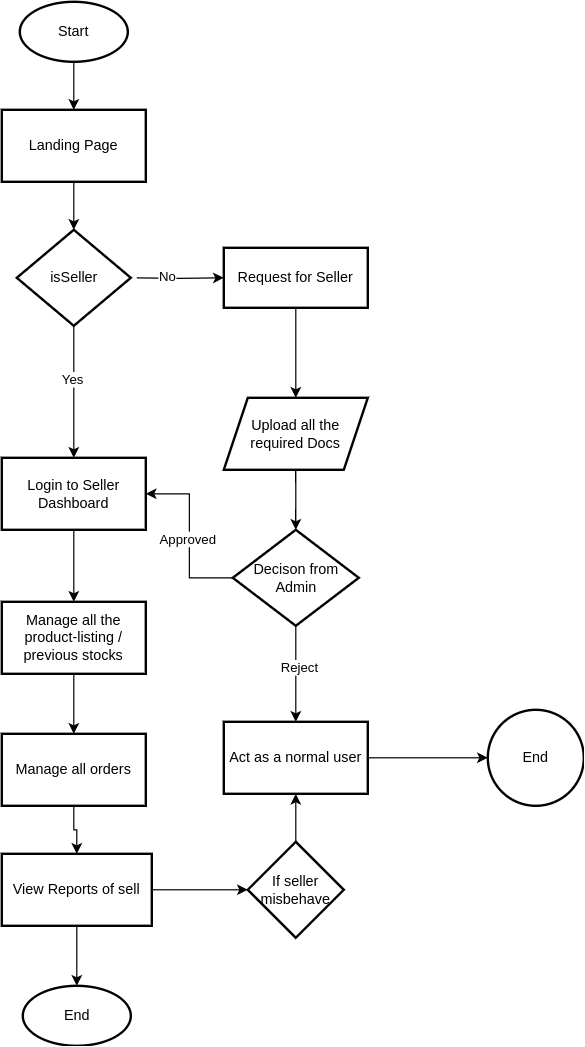

The diagram above was exported from draw.io. Its source (the exported page's mxGraphModel, read from the mxfile embedded in the PNG):
<mxGraphModel dx="1381" dy="788" grid="1" gridSize="10" guides="1" tooltips="1" connect="1" arrows="1" fold="1" page="1" pageScale="1" pageWidth="850" pageHeight="1100" math="0" shadow="0">
  <root>
    <mxCell id="0" />
    <mxCell id="1" parent="0" />
    <mxCell id="Uj1_zlIhvmjXQwpIuvbx-1" value="" style="edgeStyle=orthogonalEdgeStyle;rounded=0;orthogonalLoop=1;jettySize=auto;html=1;" edge="1" parent="1" source="Uj1_zlIhvmjXQwpIuvbx-2" target="Uj1_zlIhvmjXQwpIuvbx-4">
      <mxGeometry relative="1" as="geometry" />
    </mxCell>
    <mxCell id="Uj1_zlIhvmjXQwpIuvbx-2" value="Start" style="strokeWidth=2;html=1;shape=mxgraph.flowchart.start_1;whiteSpace=wrap;" vertex="1" parent="1">
      <mxGeometry x="310" y="100" width="90" height="50" as="geometry" />
    </mxCell>
    <mxCell id="Uj1_zlIhvmjXQwpIuvbx-3" value="" style="edgeStyle=orthogonalEdgeStyle;rounded=0;orthogonalLoop=1;jettySize=auto;html=1;" edge="1" parent="1" source="Uj1_zlIhvmjXQwpIuvbx-4" target="Uj1_zlIhvmjXQwpIuvbx-9">
      <mxGeometry relative="1" as="geometry" />
    </mxCell>
    <mxCell id="Uj1_zlIhvmjXQwpIuvbx-4" value="Landing Page" style="whiteSpace=wrap;html=1;strokeWidth=2;" vertex="1" parent="1">
      <mxGeometry x="295" y="190" width="120" height="60" as="geometry" />
    </mxCell>
    <mxCell id="Uj1_zlIhvmjXQwpIuvbx-5" value="" style="edgeStyle=orthogonalEdgeStyle;rounded=0;orthogonalLoop=1;jettySize=auto;html=1;entryX=0.5;entryY=0;entryDx=0;entryDy=0;" edge="1" parent="1" source="Uj1_zlIhvmjXQwpIuvbx-9" target="Uj1_zlIhvmjXQwpIuvbx-20">
      <mxGeometry relative="1" as="geometry">
        <mxPoint x="355" y="540" as="targetPoint" />
      </mxGeometry>
    </mxCell>
    <mxCell id="Uj1_zlIhvmjXQwpIuvbx-6" value="Yes" style="edgeLabel;html=1;align=center;verticalAlign=middle;resizable=0;points=[];" vertex="1" connectable="0" parent="Uj1_zlIhvmjXQwpIuvbx-5">
      <mxGeometry x="-0.2044" y="-2" relative="1" as="geometry">
        <mxPoint as="offset" />
      </mxGeometry>
    </mxCell>
    <mxCell id="Uj1_zlIhvmjXQwpIuvbx-7" value="" style="edgeStyle=orthogonalEdgeStyle;rounded=0;orthogonalLoop=1;jettySize=auto;html=1;" edge="1" parent="1" target="Uj1_zlIhvmjXQwpIuvbx-11">
      <mxGeometry relative="1" as="geometry">
        <mxPoint x="407.4999999999998" y="330.0000000000001" as="sourcePoint" />
      </mxGeometry>
    </mxCell>
    <mxCell id="Uj1_zlIhvmjXQwpIuvbx-8" value="No" style="edgeLabel;html=1;align=center;verticalAlign=middle;resizable=0;points=[];" vertex="1" connectable="0" parent="Uj1_zlIhvmjXQwpIuvbx-7">
      <mxGeometry x="-0.3205" y="2" relative="1" as="geometry">
        <mxPoint as="offset" />
      </mxGeometry>
    </mxCell>
    <mxCell id="Uj1_zlIhvmjXQwpIuvbx-9" value="isSeller" style="rhombus;whiteSpace=wrap;html=1;strokeWidth=2;" vertex="1" parent="1">
      <mxGeometry x="307.5" y="290" width="95" height="80" as="geometry" />
    </mxCell>
    <mxCell id="Uj1_zlIhvmjXQwpIuvbx-10" value="" style="edgeStyle=orthogonalEdgeStyle;rounded=0;orthogonalLoop=1;jettySize=auto;html=1;" edge="1" parent="1" source="Uj1_zlIhvmjXQwpIuvbx-11" target="Uj1_zlIhvmjXQwpIuvbx-13">
      <mxGeometry relative="1" as="geometry" />
    </mxCell>
    <mxCell id="Uj1_zlIhvmjXQwpIuvbx-11" value="Request for Seller" style="whiteSpace=wrap;html=1;strokeWidth=2;" vertex="1" parent="1">
      <mxGeometry x="480" y="305" width="120" height="50" as="geometry" />
    </mxCell>
    <mxCell id="Uj1_zlIhvmjXQwpIuvbx-12" value="" style="edgeStyle=orthogonalEdgeStyle;rounded=0;orthogonalLoop=1;jettySize=auto;html=1;" edge="1" parent="1" source="Uj1_zlIhvmjXQwpIuvbx-13">
      <mxGeometry relative="1" as="geometry">
        <mxPoint x="540" y="540" as="targetPoint" />
      </mxGeometry>
    </mxCell>
    <mxCell id="Uj1_zlIhvmjXQwpIuvbx-13" value="Upload all the required Docs" style="shape=parallelogram;perimeter=parallelogramPerimeter;whiteSpace=wrap;html=1;fixedSize=1;strokeWidth=2;" vertex="1" parent="1">
      <mxGeometry x="480" y="430" width="120" height="60" as="geometry" />
    </mxCell>
    <mxCell id="Uj1_zlIhvmjXQwpIuvbx-14" value="" style="edgeStyle=orthogonalEdgeStyle;rounded=0;orthogonalLoop=1;jettySize=auto;html=1;" edge="1" parent="1" source="Uj1_zlIhvmjXQwpIuvbx-18" target="Uj1_zlIhvmjXQwpIuvbx-20">
      <mxGeometry relative="1" as="geometry" />
    </mxCell>
    <mxCell id="Uj1_zlIhvmjXQwpIuvbx-15" value="Approved" style="edgeLabel;html=1;align=center;verticalAlign=middle;resizable=0;points=[];" vertex="1" connectable="0" parent="Uj1_zlIhvmjXQwpIuvbx-14">
      <mxGeometry x="-0.0317" y="2" relative="1" as="geometry">
        <mxPoint as="offset" />
      </mxGeometry>
    </mxCell>
    <mxCell id="Uj1_zlIhvmjXQwpIuvbx-16" value="" style="edgeStyle=orthogonalEdgeStyle;rounded=0;orthogonalLoop=1;jettySize=auto;html=1;" edge="1" parent="1" source="Uj1_zlIhvmjXQwpIuvbx-18" target="Uj1_zlIhvmjXQwpIuvbx-24">
      <mxGeometry relative="1" as="geometry" />
    </mxCell>
    <mxCell id="Uj1_zlIhvmjXQwpIuvbx-17" value="Reject" style="edgeLabel;html=1;align=center;verticalAlign=middle;resizable=0;points=[];" vertex="1" connectable="0" parent="Uj1_zlIhvmjXQwpIuvbx-16">
      <mxGeometry x="-0.1556" y="2" relative="1" as="geometry">
        <mxPoint as="offset" />
      </mxGeometry>
    </mxCell>
    <mxCell id="Uj1_zlIhvmjXQwpIuvbx-18" value="Decison from Admin" style="rhombus;whiteSpace=wrap;html=1;strokeWidth=2;" vertex="1" parent="1">
      <mxGeometry x="487.5" y="540" width="105" height="80" as="geometry" />
    </mxCell>
    <mxCell id="Uj1_zlIhvmjXQwpIuvbx-19" value="" style="edgeStyle=orthogonalEdgeStyle;rounded=0;orthogonalLoop=1;jettySize=auto;html=1;" edge="1" parent="1" source="Uj1_zlIhvmjXQwpIuvbx-20" target="Uj1_zlIhvmjXQwpIuvbx-22">
      <mxGeometry relative="1" as="geometry" />
    </mxCell>
    <mxCell id="Uj1_zlIhvmjXQwpIuvbx-20" value="Login to Seller Dashboard" style="whiteSpace=wrap;html=1;strokeWidth=2;" vertex="1" parent="1">
      <mxGeometry x="295" y="480" width="120" height="60" as="geometry" />
    </mxCell>
    <mxCell id="Uj1_zlIhvmjXQwpIuvbx-21" value="" style="edgeStyle=orthogonalEdgeStyle;rounded=0;orthogonalLoop=1;jettySize=auto;html=1;" edge="1" parent="1" source="Uj1_zlIhvmjXQwpIuvbx-22" target="Uj1_zlIhvmjXQwpIuvbx-26">
      <mxGeometry relative="1" as="geometry" />
    </mxCell>
    <mxCell id="Uj1_zlIhvmjXQwpIuvbx-22" value="Manage all the product-listing / previous stocks" style="whiteSpace=wrap;html=1;strokeWidth=2;" vertex="1" parent="1">
      <mxGeometry x="295" y="600" width="120" height="60" as="geometry" />
    </mxCell>
    <mxCell id="Uj1_zlIhvmjXQwpIuvbx-23" value="" style="edgeStyle=orthogonalEdgeStyle;rounded=0;orthogonalLoop=1;jettySize=auto;html=1;" edge="1" parent="1" source="Uj1_zlIhvmjXQwpIuvbx-24" target="Uj1_zlIhvmjXQwpIuvbx-33">
      <mxGeometry relative="1" as="geometry" />
    </mxCell>
    <mxCell id="Uj1_zlIhvmjXQwpIuvbx-24" value="Act as a normal user" style="whiteSpace=wrap;html=1;strokeWidth=2;" vertex="1" parent="1">
      <mxGeometry x="480" y="700" width="120" height="60" as="geometry" />
    </mxCell>
    <mxCell id="Uj1_zlIhvmjXQwpIuvbx-25" value="" style="edgeStyle=orthogonalEdgeStyle;rounded=0;orthogonalLoop=1;jettySize=auto;html=1;" edge="1" parent="1" source="Uj1_zlIhvmjXQwpIuvbx-26" target="Uj1_zlIhvmjXQwpIuvbx-28">
      <mxGeometry relative="1" as="geometry" />
    </mxCell>
    <mxCell id="Uj1_zlIhvmjXQwpIuvbx-26" value="Manage all orders" style="whiteSpace=wrap;html=1;strokeWidth=2;" vertex="1" parent="1">
      <mxGeometry x="295" y="710" width="120" height="60" as="geometry" />
    </mxCell>
    <mxCell id="Uj1_zlIhvmjXQwpIuvbx-27" value="" style="edgeStyle=orthogonalEdgeStyle;rounded=0;orthogonalLoop=1;jettySize=auto;html=1;" edge="1" parent="1" source="Uj1_zlIhvmjXQwpIuvbx-28" target="Uj1_zlIhvmjXQwpIuvbx-30">
      <mxGeometry relative="1" as="geometry" />
    </mxCell>
    <mxCell id="Uj1_zlIhvmjXQwpIuvbx-28" value="View Reports of sell" style="whiteSpace=wrap;html=1;strokeWidth=2;" vertex="1" parent="1">
      <mxGeometry x="295" y="810" width="125" height="60" as="geometry" />
    </mxCell>
    <mxCell id="Uj1_zlIhvmjXQwpIuvbx-29" value="" style="edgeStyle=orthogonalEdgeStyle;rounded=0;orthogonalLoop=1;jettySize=auto;html=1;" edge="1" parent="1" source="Uj1_zlIhvmjXQwpIuvbx-30" target="Uj1_zlIhvmjXQwpIuvbx-24">
      <mxGeometry relative="1" as="geometry" />
    </mxCell>
    <mxCell id="Uj1_zlIhvmjXQwpIuvbx-30" value="If seller misbehave" style="rhombus;whiteSpace=wrap;html=1;strokeWidth=2;" vertex="1" parent="1">
      <mxGeometry x="500" y="800" width="80" height="80" as="geometry" />
    </mxCell>
    <mxCell id="Uj1_zlIhvmjXQwpIuvbx-31" value="End" style="strokeWidth=2;html=1;shape=mxgraph.flowchart.start_1;whiteSpace=wrap;" vertex="1" parent="1">
      <mxGeometry x="312.5" y="920" width="90" height="50" as="geometry" />
    </mxCell>
    <mxCell id="Uj1_zlIhvmjXQwpIuvbx-32" style="edgeStyle=orthogonalEdgeStyle;rounded=0;orthogonalLoop=1;jettySize=auto;html=1;exitX=0.5;exitY=1;exitDx=0;exitDy=0;entryX=0.5;entryY=0;entryDx=0;entryDy=0;entryPerimeter=0;" edge="1" parent="1" source="Uj1_zlIhvmjXQwpIuvbx-28" target="Uj1_zlIhvmjXQwpIuvbx-31">
      <mxGeometry relative="1" as="geometry" />
    </mxCell>
    <mxCell id="Uj1_zlIhvmjXQwpIuvbx-33" value="End" style="ellipse;whiteSpace=wrap;html=1;strokeWidth=2;" vertex="1" parent="1">
      <mxGeometry x="700" y="690" width="80" height="80" as="geometry" />
    </mxCell>
  </root>
</mxGraphModel>